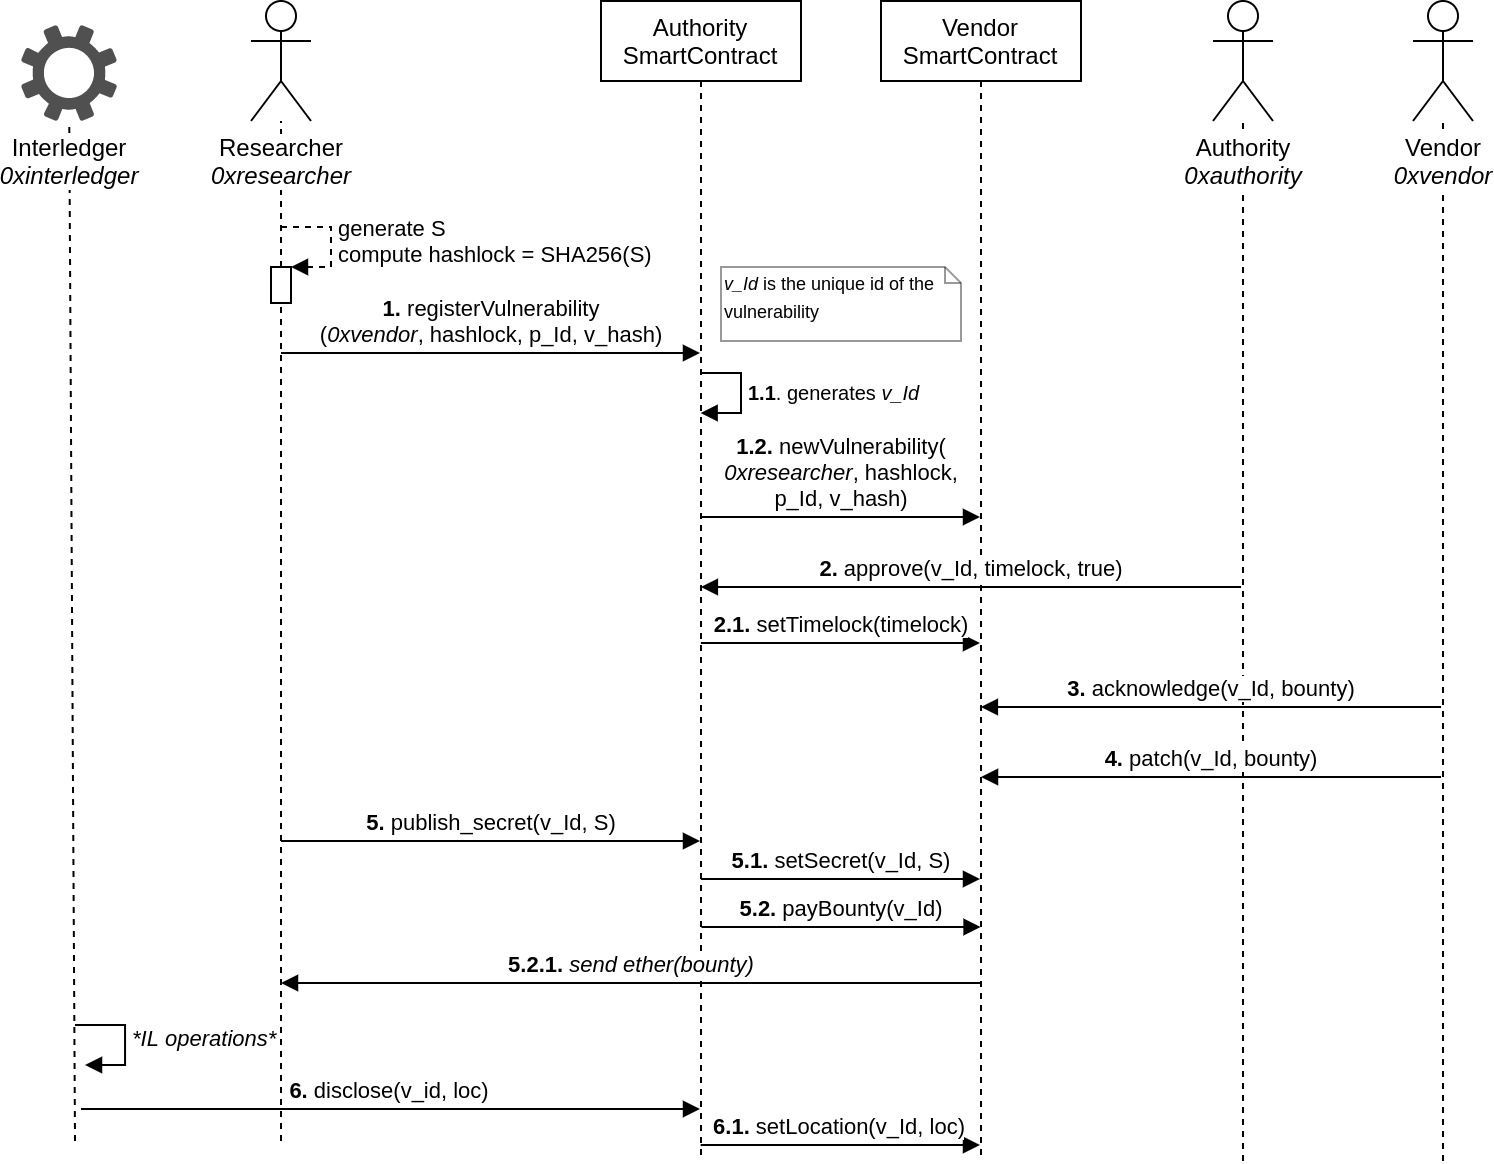

The diagram above was exported from draw.io. Its source (the exported page's mxGraphModel, read from the mxfile embedded in the PNG):
<mxGraphModel dx="1761" dy="534" grid="1" gridSize="10" guides="1" tooltips="1" connect="1" arrows="1" fold="1" page="1" pageScale="1" pageWidth="827" pageHeight="1169" math="0" shadow="0">
  <root>
    <mxCell id="Lutmo_PQNsTsKcHBjSEp-0" />
    <mxCell id="Lutmo_PQNsTsKcHBjSEp-1" parent="Lutmo_PQNsTsKcHBjSEp-0" />
    <mxCell id="X_rSyaQdZ7dKqsL0QBOM-2" value="" style="endArrow=none;dashed=1;html=1;" edge="1" parent="Lutmo_PQNsTsKcHBjSEp-1" target="X_rSyaQdZ7dKqsL0QBOM-0">
      <mxGeometry width="50" height="50" relative="1" as="geometry">
        <mxPoint x="17" y="630" as="sourcePoint" />
        <mxPoint x="-10" y="180" as="targetPoint" />
      </mxGeometry>
    </mxCell>
    <mxCell id="Lutmo_PQNsTsKcHBjSEp-2" value="Vendor&lt;br&gt;SmartContract" style="shape=umlLifeline;perimeter=lifelinePerimeter;whiteSpace=wrap;html=1;container=1;collapsible=0;recursiveResize=0;outlineConnect=0;" parent="Lutmo_PQNsTsKcHBjSEp-1" vertex="1">
      <mxGeometry x="420" y="60" width="100" height="580" as="geometry" />
    </mxCell>
    <mxCell id="mIGRxTAejb81Q4dpP8JF-1" value="&lt;b&gt;2.&lt;/b&gt; approve(v_Id, timelock, true)" style="html=1;verticalAlign=bottom;endArrow=block;" parent="Lutmo_PQNsTsKcHBjSEp-2" edge="1">
      <mxGeometry width="80" relative="1" as="geometry">
        <mxPoint x="180" y="293" as="sourcePoint" />
        <mxPoint x="-90.07142857142867" y="293" as="targetPoint" />
      </mxGeometry>
    </mxCell>
    <mxCell id="Lutmo_PQNsTsKcHBjSEp-3" value="" style="endArrow=none;dashed=1;html=1;" parent="Lutmo_PQNsTsKcHBjSEp-1" source="ogTv4SHXHUsjawS6Drpm-1" target="Lutmo_PQNsTsKcHBjSEp-4" edge="1">
      <mxGeometry width="50" height="50" relative="1" as="geometry">
        <mxPoint x="120" y="590" as="sourcePoint" />
        <mxPoint x="155" y="220" as="targetPoint" />
      </mxGeometry>
    </mxCell>
    <mxCell id="Lutmo_PQNsTsKcHBjSEp-4" value="Researcher&lt;br&gt;&lt;i&gt;0xresearcher&lt;/i&gt;" style="shape=umlActor;verticalLabelPosition=bottom;labelBackgroundColor=#ffffff;verticalAlign=top;html=1;" parent="Lutmo_PQNsTsKcHBjSEp-1" vertex="1">
      <mxGeometry x="105" y="60" width="30" height="60" as="geometry" />
    </mxCell>
    <mxCell id="Lutmo_PQNsTsKcHBjSEp-5" value="" style="endArrow=none;dashed=1;html=1;" parent="Lutmo_PQNsTsKcHBjSEp-1" target="Lutmo_PQNsTsKcHBjSEp-6" edge="1">
      <mxGeometry width="50" height="50" relative="1" as="geometry">
        <mxPoint x="601" y="640" as="sourcePoint" />
        <mxPoint x="616" y="240" as="targetPoint" />
      </mxGeometry>
    </mxCell>
    <mxCell id="Lutmo_PQNsTsKcHBjSEp-6" value="Authority&lt;br&gt;&lt;i&gt;0xauthority&lt;/i&gt;" style="shape=umlActor;verticalLabelPosition=bottom;labelBackgroundColor=#ffffff;verticalAlign=top;html=1;" parent="Lutmo_PQNsTsKcHBjSEp-1" vertex="1">
      <mxGeometry x="586" y="60" width="30" height="60" as="geometry" />
    </mxCell>
    <mxCell id="Lutmo_PQNsTsKcHBjSEp-7" value="" style="endArrow=none;dashed=1;html=1;" parent="Lutmo_PQNsTsKcHBjSEp-1" target="Lutmo_PQNsTsKcHBjSEp-8" edge="1">
      <mxGeometry width="50" height="50" relative="1" as="geometry">
        <mxPoint x="701" y="640" as="sourcePoint" />
        <mxPoint x="716" y="180" as="targetPoint" />
      </mxGeometry>
    </mxCell>
    <mxCell id="Lutmo_PQNsTsKcHBjSEp-8" value="Vendor&lt;br&gt;&lt;i&gt;0xvendor&lt;/i&gt;" style="shape=umlActor;verticalLabelPosition=bottom;labelBackgroundColor=#ffffff;verticalAlign=top;html=1;" parent="Lutmo_PQNsTsKcHBjSEp-1" vertex="1">
      <mxGeometry x="686" y="60" width="30" height="60" as="geometry" />
    </mxCell>
    <mxCell id="Nku5EcPwWZLfGfzQ2qir-0" value="Authority&lt;br&gt;SmartContract" style="shape=umlLifeline;perimeter=lifelinePerimeter;whiteSpace=wrap;html=1;container=1;collapsible=0;recursiveResize=0;outlineConnect=0;" parent="Lutmo_PQNsTsKcHBjSEp-1" vertex="1">
      <mxGeometry x="280" y="60" width="100" height="580" as="geometry" />
    </mxCell>
    <mxCell id="ogTv4SHXHUsjawS6Drpm-0" value="&lt;b&gt;1.&lt;/b&gt; registerVulnerability&lt;br&gt;(&lt;i&gt;0xvendor&lt;/i&gt;, hashlock, p_Id, v_hash)" style="html=1;verticalAlign=bottom;endArrow=block;" parent="Lutmo_PQNsTsKcHBjSEp-1" edge="1">
      <mxGeometry width="80" relative="1" as="geometry">
        <mxPoint x="120" y="236" as="sourcePoint" />
        <mxPoint x="329.5" y="236" as="targetPoint" />
      </mxGeometry>
    </mxCell>
    <mxCell id="ogTv4SHXHUsjawS6Drpm-2" value="generate S&lt;br&gt;compute hashlock = SHA256(S)" style="edgeStyle=orthogonalEdgeStyle;html=1;align=left;spacingLeft=2;endArrow=block;rounded=0;entryX=1;entryY=0;dashed=1;" parent="Lutmo_PQNsTsKcHBjSEp-1" edge="1">
      <mxGeometry relative="1" as="geometry">
        <mxPoint x="120" y="173" as="sourcePoint" />
        <Array as="points">
          <mxPoint x="145" y="173" />
        </Array>
        <mxPoint x="125" y="193" as="targetPoint" />
      </mxGeometry>
    </mxCell>
    <mxCell id="HDWIK-fXWR6ZdTo6Uda2-0" value="&lt;font style=&quot;font-size: 10px&quot;&gt;&lt;b&gt;1.1&lt;/b&gt;. generates &lt;i&gt;v_Id&lt;/i&gt;&lt;/font&gt;" style="edgeStyle=orthogonalEdgeStyle;html=1;align=left;spacingLeft=2;endArrow=block;rounded=0;" parent="Lutmo_PQNsTsKcHBjSEp-1" target="Nku5EcPwWZLfGfzQ2qir-0" edge="1">
      <mxGeometry relative="1" as="geometry">
        <mxPoint x="330" y="246" as="sourcePoint" />
        <Array as="points">
          <mxPoint x="350" y="246" />
          <mxPoint x="350" y="266" />
        </Array>
        <mxPoint x="335" y="266" as="targetPoint" />
      </mxGeometry>
    </mxCell>
    <mxCell id="HDWIK-fXWR6ZdTo6Uda2-1" value="&lt;font style=&quot;font-size: 9px&quot;&gt;&lt;i&gt;v_Id&lt;/i&gt;&amp;nbsp;is the unique id of the vulnerability&lt;/font&gt;" style="shape=note;whiteSpace=wrap;html=1;size=8;verticalAlign=top;align=left;spacingTop=-6;opacity=40;" parent="Lutmo_PQNsTsKcHBjSEp-1" vertex="1">
      <mxGeometry x="340" y="193" width="120" height="37" as="geometry" />
    </mxCell>
    <mxCell id="mIGRxTAejb81Q4dpP8JF-0" value="&lt;b&gt;1.2.&lt;/b&gt; newVulnerability(&lt;br&gt;&lt;i&gt;0xresearcher&lt;/i&gt;, hashlock,&lt;br&gt;p_Id, v_hash)" style="html=1;verticalAlign=bottom;endArrow=block;" parent="Lutmo_PQNsTsKcHBjSEp-1" edge="1">
      <mxGeometry width="80" relative="1" as="geometry">
        <mxPoint x="329.92857142857133" y="318" as="sourcePoint" />
        <mxPoint x="469.5" y="318" as="targetPoint" />
      </mxGeometry>
    </mxCell>
    <mxCell id="mIGRxTAejb81Q4dpP8JF-2" value="&lt;b&gt;2.1.&lt;/b&gt; setTimelock(timelock)" style="html=1;verticalAlign=bottom;endArrow=block;" parent="Lutmo_PQNsTsKcHBjSEp-1" edge="1">
      <mxGeometry width="80" relative="1" as="geometry">
        <mxPoint x="329.92857142857133" y="381" as="sourcePoint" />
        <mxPoint x="469.5" y="381" as="targetPoint" />
      </mxGeometry>
    </mxCell>
    <mxCell id="mIGRxTAejb81Q4dpP8JF-4" value="&lt;b&gt;3.&lt;/b&gt; acknowledge(v_Id, bounty)" style="html=1;verticalAlign=bottom;endArrow=block;" parent="Lutmo_PQNsTsKcHBjSEp-1" edge="1">
      <mxGeometry width="80" relative="1" as="geometry">
        <mxPoint x="700" y="413" as="sourcePoint" />
        <mxPoint x="469.92857142857133" y="413" as="targetPoint" />
      </mxGeometry>
    </mxCell>
    <mxCell id="mIGRxTAejb81Q4dpP8JF-5" value="&lt;b&gt;4.&lt;/b&gt; patch(v_Id, bounty)" style="html=1;verticalAlign=bottom;endArrow=block;" parent="Lutmo_PQNsTsKcHBjSEp-1" edge="1">
      <mxGeometry width="80" relative="1" as="geometry">
        <mxPoint x="700" y="448" as="sourcePoint" />
        <mxPoint x="469.9985714285713" y="448" as="targetPoint" />
      </mxGeometry>
    </mxCell>
    <mxCell id="dKR8dCkUWO19I2OEuV5Q-0" value="&lt;b&gt;5. &lt;/b&gt;publish_secret(v_Id, S)" style="html=1;verticalAlign=bottom;endArrow=block;" parent="Lutmo_PQNsTsKcHBjSEp-1" target="Nku5EcPwWZLfGfzQ2qir-0" edge="1">
      <mxGeometry width="80" relative="1" as="geometry">
        <mxPoint x="120" y="480" as="sourcePoint" />
        <mxPoint x="290" y="480" as="targetPoint" />
      </mxGeometry>
    </mxCell>
    <mxCell id="dKR8dCkUWO19I2OEuV5Q-2" value="&lt;b&gt;5.1. &lt;/b&gt;setSecret(v_Id, S)" style="html=1;verticalAlign=bottom;endArrow=block;" parent="Lutmo_PQNsTsKcHBjSEp-1" edge="1">
      <mxGeometry width="80" relative="1" as="geometry">
        <mxPoint x="329.92857142857133" y="499" as="sourcePoint" />
        <mxPoint x="469.5" y="499" as="targetPoint" />
      </mxGeometry>
    </mxCell>
    <mxCell id="dKR8dCkUWO19I2OEuV5Q-3" value="&lt;b&gt;5.2.&lt;/b&gt;&amp;nbsp;payBounty(v_Id)" style="html=1;verticalAlign=bottom;endArrow=block;" parent="Lutmo_PQNsTsKcHBjSEp-1" edge="1">
      <mxGeometry width="80" relative="1" as="geometry">
        <mxPoint x="330.21857142857135" y="523" as="sourcePoint" />
        <mxPoint x="469.79" y="523" as="targetPoint" />
      </mxGeometry>
    </mxCell>
    <mxCell id="ogTv4SHXHUsjawS6Drpm-1" value="" style="html=1;points=[];perimeter=orthogonalPerimeter;" parent="Lutmo_PQNsTsKcHBjSEp-1" vertex="1">
      <mxGeometry x="115" y="193" width="10" height="18" as="geometry" />
    </mxCell>
    <mxCell id="YSicnA8IZjvMowje7_fk-0" value="" style="endArrow=none;dashed=1;html=1;" parent="Lutmo_PQNsTsKcHBjSEp-1" target="ogTv4SHXHUsjawS6Drpm-1" edge="1">
      <mxGeometry width="50" height="50" relative="1" as="geometry">
        <mxPoint x="120" y="630" as="sourcePoint" />
        <mxPoint x="120" y="120" as="targetPoint" />
      </mxGeometry>
    </mxCell>
    <mxCell id="8P2nE8zJyONp1bSpTAVT-0" value="&lt;b&gt;5.2.1.&lt;/b&gt;&lt;i&gt; send ether(bounty)&lt;/i&gt;" style="html=1;verticalAlign=bottom;endArrow=block;" edge="1" parent="Lutmo_PQNsTsKcHBjSEp-1">
      <mxGeometry width="80" relative="1" as="geometry">
        <mxPoint x="469.5" y="551" as="sourcePoint" />
        <mxPoint x="120" y="551" as="targetPoint" />
      </mxGeometry>
    </mxCell>
    <mxCell id="X_rSyaQdZ7dKqsL0QBOM-0" value="&lt;span style=&quot;background-color: rgb(255 , 255 , 255)&quot;&gt;Interledger&lt;br&gt;&lt;i&gt;0xinterledger&lt;/i&gt;&lt;/span&gt;" style="pointerEvents=1;shadow=0;dashed=0;html=1;strokeColor=none;fillColor=#505050;labelPosition=center;verticalLabelPosition=bottom;verticalAlign=top;outlineConnect=0;align=center;shape=mxgraph.office.concepts.settings;" vertex="1" parent="Lutmo_PQNsTsKcHBjSEp-1">
      <mxGeometry x="-10" y="72" width="48" height="48" as="geometry" />
    </mxCell>
    <mxCell id="X_rSyaQdZ7dKqsL0QBOM-3" value="&lt;b&gt;6.&lt;/b&gt; disclose(v_id, loc)" style="html=1;verticalAlign=bottom;endArrow=block;" edge="1" parent="Lutmo_PQNsTsKcHBjSEp-1">
      <mxGeometry width="80" relative="1" as="geometry">
        <mxPoint x="20" y="614" as="sourcePoint" />
        <mxPoint x="329.5" y="614" as="targetPoint" />
      </mxGeometry>
    </mxCell>
    <mxCell id="X_rSyaQdZ7dKqsL0QBOM-4" value="&lt;b&gt;6.1. &lt;/b&gt;setLocation(v_Id, loc)" style="html=1;verticalAlign=bottom;endArrow=block;" edge="1" parent="Lutmo_PQNsTsKcHBjSEp-1">
      <mxGeometry width="80" relative="1" as="geometry">
        <mxPoint x="329.81034482758605" y="632" as="sourcePoint" />
        <mxPoint x="469.5" y="632" as="targetPoint" />
      </mxGeometry>
    </mxCell>
    <mxCell id="UTdMvLzl83af8XVoKP-g-3" value="&lt;i&gt;*IL operations*&lt;/i&gt;" style="edgeStyle=orthogonalEdgeStyle;html=1;align=left;spacingLeft=2;endArrow=block;rounded=0;entryX=1;entryY=0;" edge="1" parent="Lutmo_PQNsTsKcHBjSEp-1">
      <mxGeometry relative="1" as="geometry">
        <mxPoint x="17" y="572" as="sourcePoint" />
        <Array as="points">
          <mxPoint x="42" y="572" />
        </Array>
        <mxPoint x="22" y="592" as="targetPoint" />
      </mxGeometry>
    </mxCell>
  </root>
</mxGraphModel>